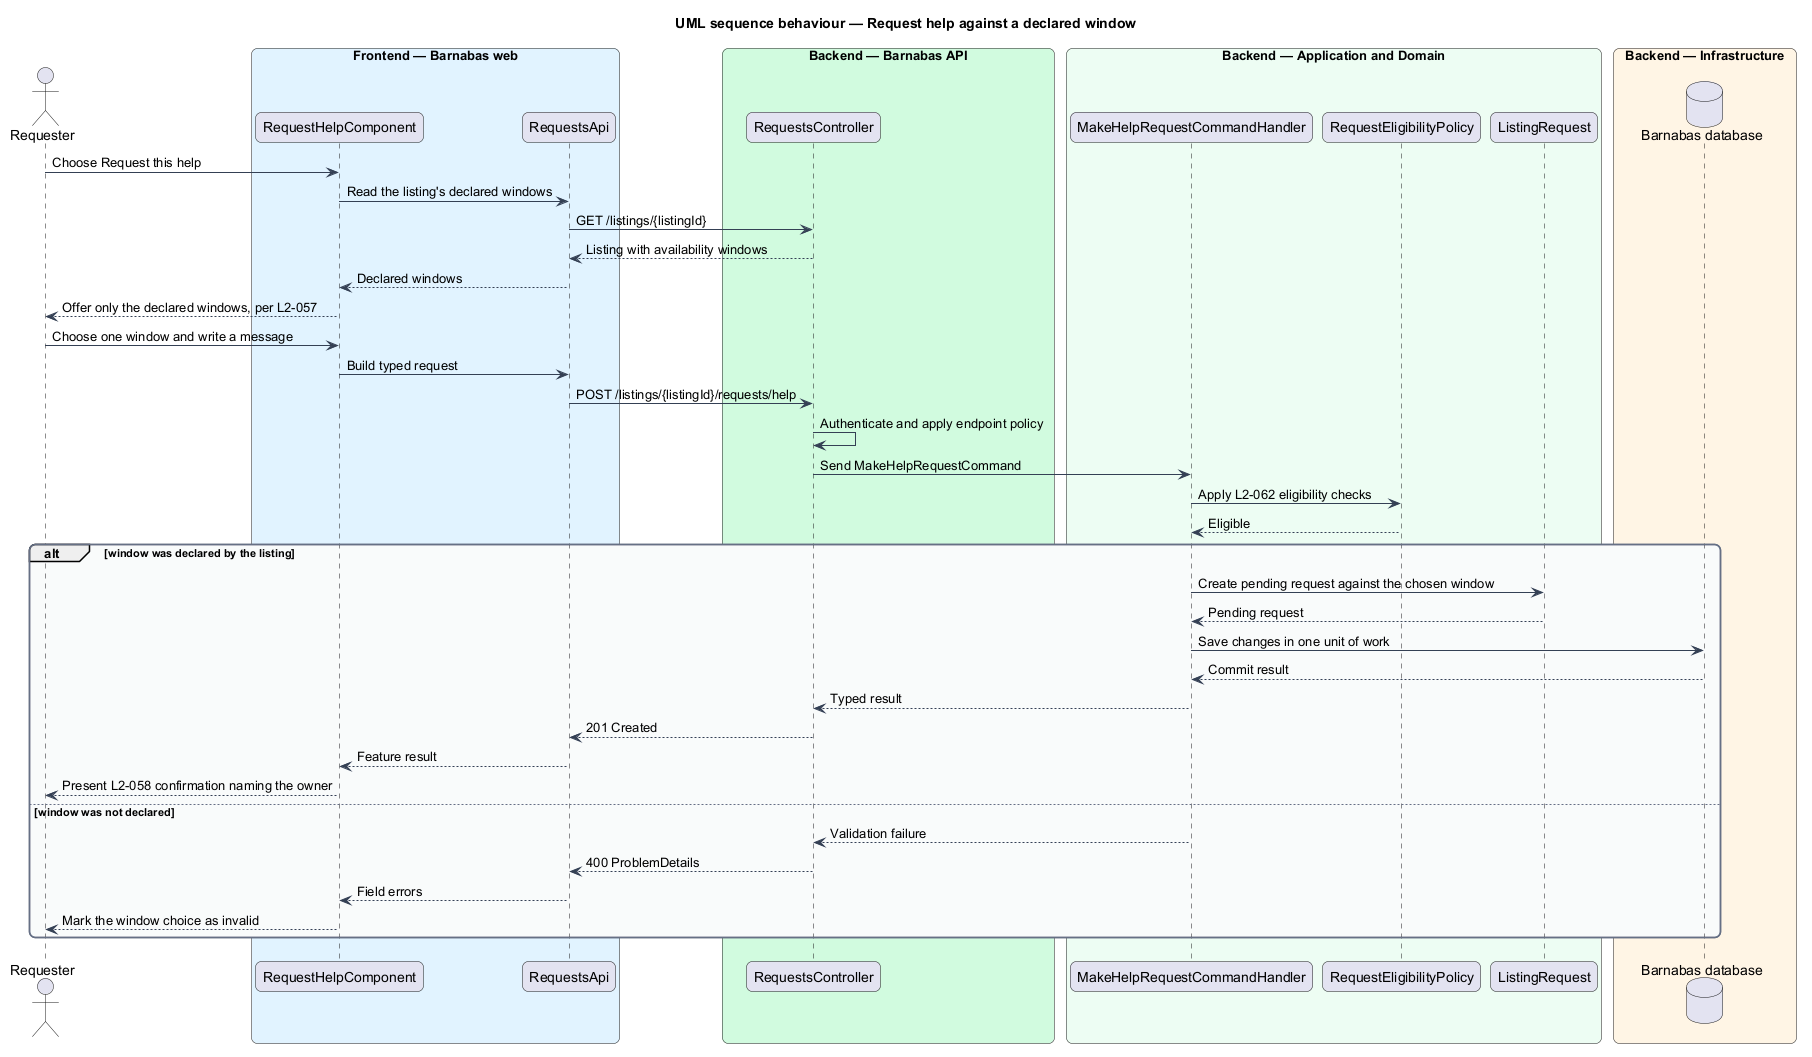

The diagram above was rendered by PlantUML. Its source (embedded in the PNG):
@startuml
title UML sequence behaviour — Request help against a declared window
skinparam backgroundColor #FFFFFF
skinparam shadowing false
skinparam roundcorner 12
skinparam defaultFontName Arial
skinparam ArrowColor #344054
skinparam rectangle {
  BorderColor #344054
  FontColor #101828
}
skinparam package {
  BorderColor #667085
  FontColor #101828
  BackgroundColor #F9FAFB
}
actor "Requester" as actor
box "Frontend — Barnabas web" #E0F2FE
  participant "RequestHelpComponent" as page
  participant "RequestsApi" as client
end box
box "Backend — Barnabas API" #D1FADF
  participant "RequestsController" as controller
end box
box "Backend — Application and Domain" #ECFDF3
  participant "MakeHelpRequestCommandHandler" as handler
  participant "RequestEligibilityPolicy" as policy
  participant "ListingRequest" as entity
end box
box "Backend — Infrastructure" #FFF4E5
  database "Barnabas database" as db
end box

actor -> page : Choose Request this help
page -> client : Read the listing's declared windows
client -> controller : GET /listings/{listingId}
controller --> client : Listing with availability windows
client --> page : Declared windows
page --> actor : Offer only the declared windows, per L2-057
actor -> page : Choose one window and write a message
page -> client : Build typed request
client -> controller : POST /listings/{listingId}/requests/help
controller -> controller : Authenticate and apply endpoint policy
controller -> handler : Send MakeHelpRequestCommand
handler -> policy : Apply L2-062 eligibility checks
policy --> handler : Eligible
alt window was declared by the listing
  handler -> entity : Create pending request against the chosen window
  entity --> handler : Pending request
  handler -> db : Save changes in one unit of work
  db --> handler : Commit result
  handler --> controller : Typed result
  controller --> client : 201 Created
  client --> page : Feature result
  page --> actor : Present L2-058 confirmation naming the owner
else window was not declared
  handler --> controller : Validation failure
  controller --> client : 400 ProblemDetails
  client --> page : Field errors
  page --> actor : Mark the window choice as invalid
end
@enduml